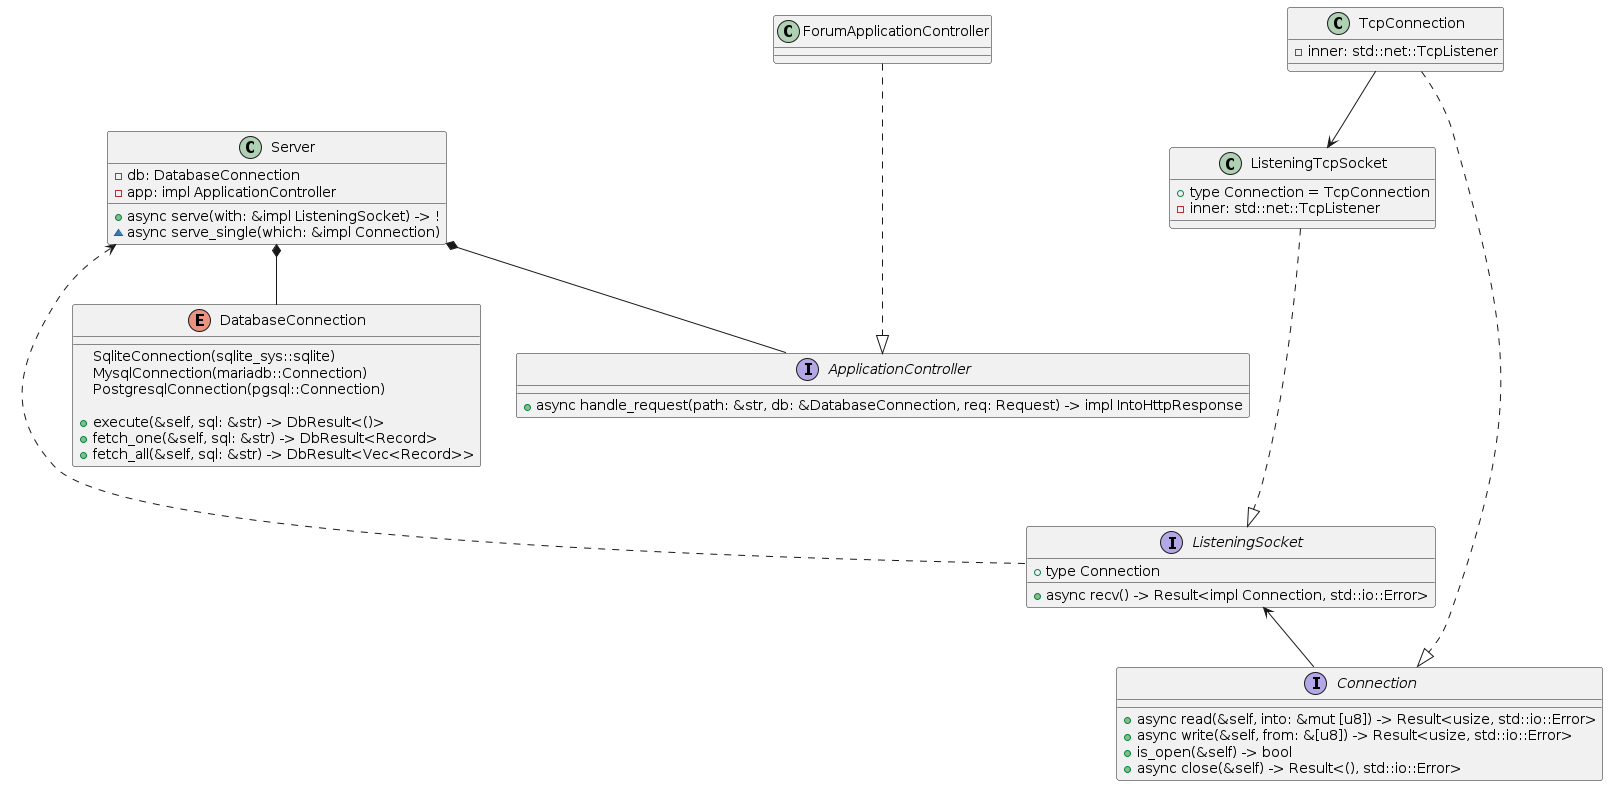

The diagram above was rendered by PlantUML. Its source (embedded in the PNG):
@startuml AppServerClasses

class Server {
    - db: DatabaseConnection
    - app: impl ApplicationController

    + async serve(with: &impl ListeningSocket) -> !
    ~ async serve_single(which: &impl Connection) 
}

Server *-- DatabaseConnection
Server <-.- ListeningSocket
Server *-- ApplicationController


enum DatabaseConnection {
    SqliteConnection(sqlite_sys::sqlite)
    MysqlConnection(mariadb::Connection)
    PostgresqlConnection(pgsql::Connection)

    + execute(&self, sql: &str) -> DbResult<()>
    + fetch_one(&self, sql: &str) -> DbResult<Record>
    + fetch_all(&self, sql: &str) -> DbResult<Vec<Record>>
}

interface ListeningSocket {
    + type Connection
    + async recv() -> Result<impl Connection, std::io::Error>
}

ListeningSocket <-- Connection

class ListeningTcpSocket {
    + type Connection = TcpConnection
    - inner: std::net::TcpListener
}

ListeningTcpSocket -.-|> ListeningSocket


interface Connection {
    + async read(&self, into: &mut [u8]) -> Result<usize, std::io::Error>
    + async write(&self, from: &[u8]) -> Result<usize, std::io::Error>
    + is_open(&self) -> bool
    + async close(&self) -> Result<(), std::io::Error>
}

class TcpConnection {
    - inner: std::net::TcpListener
}

TcpConnection -.-|> Connection
TcpConnection --> ListeningTcpSocket


interface ApplicationController {
    + async handle_request(path: &str, db: &DatabaseConnection, req: Request) -> impl IntoHttpResponse
}

class ForumApplicationController {

}

ForumApplicationController -.-|> ApplicationController


@enduml